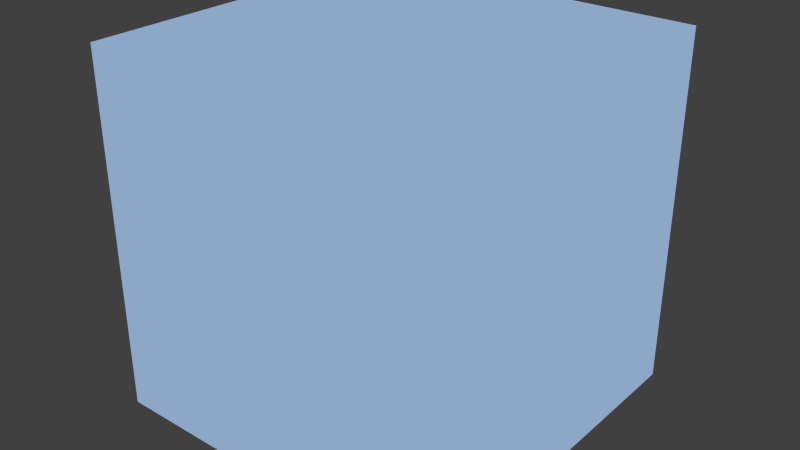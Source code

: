 # Source: sl-scene1.blend  (saved by Blender 2.76.0; exported with 4.5.12 LTS)
import bpy
from mathutils import Matrix  # noqa: F401  (used for matrix-valued properties, if any)

bpy.ops.wm.read_factory_settings(use_empty=True)
scene = bpy.context.scene
scene.name = 'Scene'

# ---- collections
col_collection_1 = bpy.data.collections.new('Collection 1'); scene.collection.children.link(col_collection_1)
col_explosion = bpy.data.collections.new('explosion')  # instanced only; not linked into the scene
col_pot = bpy.data.collections.new('pot')  # instanced only; not linked into the scene
col_pot_1 = bpy.data.collections.new('pot')  # instanced only; not linked into the scene
col_figur = bpy.data.collections.new('figur')  # instanced only; not linked into the scene
col_pot_2 = bpy.data.collections.new('pot')  # instanced only; not linked into the scene
col_tree = bpy.data.collections.new('tree')  # instanced only; not linked into the scene
col_water = bpy.data.collections.new('water')  # instanced only; not linked into the scene
col_grassland = bpy.data.collections.new('grassland')  # instanced only; not linked into the scene

# ---- materials (node trees are filled in below, after node groups)
mat_material_001 = bpy.data.materials.new('Material.001')
mat_material_001.alpha_threshold = 0.0
mat_material_001.roughness = 0.5

# ---- material node trees
mat_material_001.use_nodes = True; mat_material_001.node_tree.nodes.clear()
_N = mat_material_001.node_tree.nodes; _L = mat_material_001.node_tree.links
n0 = _N.new('ShaderNodeOutputMaterial'); n0.name = 'Material Output'; n0.location = (300, 300)
n1 = _N.new('ShaderNodeEmission'); n1.name = 'Emission'; n1.location = (10, 300)
n1.inputs[0].default_value = (0.2685, 0.3848, 0.5705, 1.0)
_L.new(n1.outputs[0], n0.inputs[0])
n0.is_active_output = True

# ---- world
world_world = bpy.data.worlds.new('World'); scene.world = world_world
world_world.color = (0.05088, 0.05088, 0.05088)
world_world.use_sun_shadow = False
world_world.sun_shadow_jitter_overblur = 0.0
world_world.cycles.sampling_method = 'MANUAL'
world_world.cycles.sample_map_resolution = 256

# ---- lights
light_lamp = bpy.data.lights.new('Lamp', 'SUN')
light_lamp.transmission_factor = 0.0
light_lamp.cutoff_distance = 30.0
light_lamp.angle = 0.1993
light_lamp.energy = 1.0
light_lamp.shadow_buffer_clip_start = 1.001
light_lamp.shadow_soft_size = 0.1
light_lamp.shadow_cascade_max_distance = 1000.0
light_lamp.cycles.use_multiple_importance_sampling = False

# ---- meshes
me_cube_001 = bpy.data.meshes.new('Cube.001')
me_cube_001.from_pydata([(-1.0, -1.0, -1.0), (-1.0, -1.0, 1.0), (-1.0, 1.0, -1.0), (-1.0, 1.0, 1.0), (1.0, -1.0, -1.0), (1.0, -1.0, 1.0), (1.0, 1.0, -1.0), (1.0, 1.0, 1.0)], [], [(1, 3, 2, 0), (3, 7, 6, 2), (7, 5, 4, 6), (5, 1, 0, 4), (0, 2, 6, 4), (5, 7, 3, 1)])
_uv = me_cube_001.uv_layers.new(name='UVMap')
_uv.uv.foreach_set('vector', [0.0, 0.0, 1.0, 0.0, 1.0, 1.0, 0.0, 1.0, 0.0, 0.0, 1.0, 0.0, 1.0, 1.0, 0.0, 1.0, 0.0, 0.0, 1.0, 0.0, 1.0, 1.0, 0.0, 1.0, 0.0, 0.0, 1.0, 0.0, 1.0, 1.0, 0.0, 1.0, 0.0, 0.0, 1.0, 0.0, 1.0, 1.0, 0.0, 1.0, 0.0, 0.0, 1.0, 0.0, 1.0, 1.0, 0.0, 1.0])
me_cube_001.materials.append(mat_material_001)
me_cube_001.use_remesh_preserve_volume = False
me_cube_001.use_remesh_preserve_attributes = False
me_cube_001.use_mirror_vertex_groups = False
me_cube_001.update()

# ---- objects
ob_explosion = bpy.data.objects.new('explosion', None)
ob_pot_002 = bpy.data.objects.new('pot.002', None)
ob_pot_001 = bpy.data.objects.new('pot.001', None)
ob_figur = bpy.data.objects.new('figur', None)
ob_pot = bpy.data.objects.new('pot', None)
ob_tree_022 = bpy.data.objects.new('tree.022', None)
ob_tree_021 = bpy.data.objects.new('tree.021', None)
ob_tree_020 = bpy.data.objects.new('tree.020', None)
ob_tree_019 = bpy.data.objects.new('tree.019', None)
ob_tree_018 = bpy.data.objects.new('tree.018', None)
ob_tree_017 = bpy.data.objects.new('tree.017', None)
ob_tree_016 = bpy.data.objects.new('tree.016', None)
ob_tree_015 = bpy.data.objects.new('tree.015', None)
ob_tree_014 = bpy.data.objects.new('tree.014', None)
ob_tree_013 = bpy.data.objects.new('tree.013', None)
ob_tree_012 = bpy.data.objects.new('tree.012', None)
ob_tree_011 = bpy.data.objects.new('tree.011', None)
ob_tree_010 = bpy.data.objects.new('tree.010', None)
ob_tree_009 = bpy.data.objects.new('tree.009', None)
ob_tree_008 = bpy.data.objects.new('tree.008', None)
ob_tree_007 = bpy.data.objects.new('tree.007', None)
ob_tree_006 = bpy.data.objects.new('tree.006', None)
ob_tree_005 = bpy.data.objects.new('tree.005', None)
ob_tree_004 = bpy.data.objects.new('tree.004', None)
ob_tree_003 = bpy.data.objects.new('tree.003', None)
ob_tree_002 = bpy.data.objects.new('tree.002', None)
ob_tree_001 = bpy.data.objects.new('tree.001', None)
ob_tree = bpy.data.objects.new('tree', None)
ob_cube_001 = bpy.data.objects.new('Cube.001', me_cube_001)
ob_water = bpy.data.objects.new('water', None)
ob_lamp = bpy.data.objects.new('Lamp', light_lamp)
ob_plane = bpy.data.objects.new('Plane', None)
ob_grassland = bpy.data.objects.new('grassland', None)

# ---- transforms, parenting, visibility, modifiers, constraints
ob_explosion.location = (-12.54, -17.81, 6.523)
ob_explosion.scale = (0.2419, 0.2419, 0.2419)
ob_explosion.empty_image_offset = (0.0, 0.0)
ob_explosion.show_instancer_for_render = False
ob_explosion.instance_type = 'COLLECTION'
ob_explosion.lineart.crease_threshold = 0.0
ob_pot_002.location = (-12.49, -17.7, 2.149)
ob_pot_002.rotation_euler = (0.1392, -0.02574, -3.738)
ob_pot_002.empty_image_offset = (0.0, 0.0)
ob_pot_002.show_instancer_for_render = False
ob_pot_002.instance_type = 'COLLECTION'
ob_pot_002.lineart.crease_threshold = 0.0
ob_pot_001.location = (-12.47, -17.75, 1.038)
ob_pot_001.rotation_euler = (-0.1232, 0.1105, 0.06506)
ob_pot_001.empty_image_offset = (0.0, 0.0)
ob_pot_001.show_instancer_for_render = False
ob_pot_001.instance_type = 'COLLECTION'
ob_pot_001.lineart.crease_threshold = 0.0
ob_figur.location = (-3.149, -15.72, 6.922)
ob_figur.rotation_euler = (1.571, -0.0, 1.324)
ob_figur.scale = (0.2377, 0.2377, 0.2377)
ob_figur.empty_image_offset = (0.0, 0.0)
ob_figur.show_instancer_for_render = False
ob_figur.instance_type = 'COLLECTION'
ob_figur.lineart.crease_threshold = 0.0
ob_pot.location = (-0.609, -20.82, 6.039)
ob_pot.empty_image_offset = (0.0, 0.0)
ob_pot.show_instancer_for_render = False
ob_pot.instance_type = 'COLLECTION'
ob_pot.lineart.crease_threshold = 0.0
ob_tree_022.location = (-25.87, -16.0, 9.78)
ob_tree_022.scale = (0.5116, 0.5116, 0.8657)
ob_tree_022.empty_image_offset = (0.0, 0.0)
ob_tree_022.show_instancer_for_render = False
ob_tree_022.instance_type = 'COLLECTION'
ob_tree_022.lineart.crease_threshold = 0.0
ob_tree_021.location = (-20.97, -5.322, 8.915)
ob_tree_021.scale = (0.5116, 0.5116, 0.8657)
ob_tree_021.empty_image_offset = (0.0, 0.0)
ob_tree_021.show_instancer_for_render = False
ob_tree_021.instance_type = 'COLLECTION'
ob_tree_021.lineart.crease_threshold = 0.0
ob_tree_020.location = (-20.26, 4.8, 9.017)
ob_tree_020.scale = (0.5116, 0.5116, 0.8657)
ob_tree_020.empty_image_offset = (0.0, 0.0)
ob_tree_020.show_instancer_for_render = False
ob_tree_020.instance_type = 'COLLECTION'
ob_tree_020.lineart.crease_threshold = 0.0
ob_tree_019.location = (-15.74, 1.167, 7.783)
ob_tree_019.scale = (0.5116, 0.5116, 0.8657)
ob_tree_019.empty_image_offset = (0.0, 0.0)
ob_tree_019.show_instancer_for_render = False
ob_tree_019.instance_type = 'COLLECTION'
ob_tree_019.lineart.crease_threshold = 0.0
ob_tree_018.location = (-26.06, -0.4599, 9.823)
ob_tree_018.scale = (0.5116, 0.5116, 0.8657)
ob_tree_018.empty_image_offset = (0.0, 0.0)
ob_tree_018.show_instancer_for_render = False
ob_tree_018.instance_type = 'COLLECTION'
ob_tree_018.lineart.crease_threshold = 0.0
ob_tree_017.location = (-12.65, 9.475, 8.519)
ob_tree_017.scale = (0.5116, 0.5116, 0.8657)
ob_tree_017.empty_image_offset = (0.0, 0.0)
ob_tree_017.show_instancer_for_render = False
ob_tree_017.instance_type = 'COLLECTION'
ob_tree_017.lineart.crease_threshold = 0.0
ob_tree_016.location = (-16.43, 14.54, 9.564)
ob_tree_016.scale = (0.5116, 0.5116, 0.8657)
ob_tree_016.empty_image_offset = (0.0, 0.0)
ob_tree_016.show_instancer_for_render = False
ob_tree_016.instance_type = 'COLLECTION'
ob_tree_016.lineart.crease_threshold = 0.0
ob_tree_015.location = (-12.57, 5.639, 8.012)
ob_tree_015.scale = (0.5116, 0.5116, 0.8657)
ob_tree_015.empty_image_offset = (0.0, 0.0)
ob_tree_015.show_instancer_for_render = False
ob_tree_015.instance_type = 'COLLECTION'
ob_tree_015.lineart.crease_threshold = 0.0
ob_tree_014.location = (-17.11, -28.4, 9.035)
ob_tree_014.scale = (0.5116, 0.5116, 0.8657)
ob_tree_014.empty_image_offset = (0.0, 0.0)
ob_tree_014.show_instancer_for_render = False
ob_tree_014.instance_type = 'COLLECTION'
ob_tree_014.lineart.crease_threshold = 0.0
ob_tree_013.location = (-4.607, -29.22, 7.686)
ob_tree_013.scale = (0.5116, 0.5116, 0.8657)
ob_tree_013.empty_image_offset = (0.0, 0.0)
ob_tree_013.show_instancer_for_render = False
ob_tree_013.instance_type = 'COLLECTION'
ob_tree_013.lineart.crease_threshold = 0.0
ob_tree_012.location = (-28.56, -9.457, 10.66)
ob_tree_012.scale = (0.5116, 0.5116, 0.8657)
ob_tree_012.empty_image_offset = (0.0, 0.0)
ob_tree_012.show_instancer_for_render = False
ob_tree_012.instance_type = 'COLLECTION'
ob_tree_012.lineart.crease_threshold = 0.0
ob_tree_011.location = (-20.93, -20.53, 8.606)
ob_tree_011.scale = (0.5116, 0.5116, 0.8657)
ob_tree_011.empty_image_offset = (0.0, 0.0)
ob_tree_011.show_instancer_for_render = False
ob_tree_011.instance_type = 'COLLECTION'
ob_tree_011.lineart.crease_threshold = 0.0
ob_tree_010.location = (-20.93, -20.53, 8.606)
ob_tree_010.scale = (0.5116, 0.5116, 0.8657)
ob_tree_010.empty_image_offset = (0.0, 0.0)
ob_tree_010.show_instancer_for_render = False
ob_tree_010.instance_type = 'COLLECTION'
ob_tree_010.lineart.crease_threshold = 0.0
ob_tree_009.location = (-20.93, -20.53, 8.606)
ob_tree_009.scale = (0.5116, 0.5116, 0.8657)
ob_tree_009.empty_image_offset = (0.0, 0.0)
ob_tree_009.show_instancer_for_render = False
ob_tree_009.instance_type = 'COLLECTION'
ob_tree_009.lineart.crease_threshold = 0.0
ob_tree_008.location = (-20.93, -20.53, 8.606)
ob_tree_008.scale = (0.5116, 0.5116, 0.8657)
ob_tree_008.empty_image_offset = (0.0, 0.0)
ob_tree_008.show_instancer_for_render = False
ob_tree_008.instance_type = 'COLLECTION'
ob_tree_008.lineart.crease_threshold = 0.0
ob_tree_007.location = (-20.93, -20.53, 8.606)
ob_tree_007.scale = (0.5116, 0.5116, 0.8657)
ob_tree_007.empty_image_offset = (0.0, 0.0)
ob_tree_007.show_instancer_for_render = False
ob_tree_007.instance_type = 'COLLECTION'
ob_tree_007.lineart.crease_threshold = 0.0
ob_tree_006.location = (-20.93, -20.53, 8.606)
ob_tree_006.scale = (0.5116, 0.5116, 0.8657)
ob_tree_006.empty_image_offset = (0.0, 0.0)
ob_tree_006.show_instancer_for_render = False
ob_tree_006.instance_type = 'COLLECTION'
ob_tree_006.lineart.crease_threshold = 0.0
ob_tree_005.location = (-20.93, -20.53, 8.606)
ob_tree_005.scale = (0.5116, 0.5116, 0.8657)
ob_tree_005.empty_image_offset = (0.0, 0.0)
ob_tree_005.show_instancer_for_render = False
ob_tree_005.instance_type = 'COLLECTION'
ob_tree_005.lineart.crease_threshold = 0.0
ob_tree_004.location = (-20.93, -20.53, 8.606)
ob_tree_004.scale = (0.5116, 0.5116, 0.8657)
ob_tree_004.empty_image_offset = (0.0, 0.0)
ob_tree_004.show_instancer_for_render = False
ob_tree_004.instance_type = 'COLLECTION'
ob_tree_004.lineart.crease_threshold = 0.0
ob_tree_003.location = (-20.93, -20.53, 8.606)
ob_tree_003.scale = (0.5116, 0.5116, 0.8657)
ob_tree_003.empty_image_offset = (0.0, 0.0)
ob_tree_003.show_instancer_for_render = False
ob_tree_003.instance_type = 'COLLECTION'
ob_tree_003.lineart.crease_threshold = 0.0
ob_tree_002.location = (-20.93, -20.53, 8.606)
ob_tree_002.scale = (0.5116, 0.5116, 0.8657)
ob_tree_002.empty_image_offset = (0.0, 0.0)
ob_tree_002.show_instancer_for_render = False
ob_tree_002.instance_type = 'COLLECTION'
ob_tree_002.lineart.crease_threshold = 0.0
ob_tree_001.location = (-20.93, -20.53, 8.606)
ob_tree_001.scale = (0.5116, 0.5116, 0.8657)
ob_tree_001.empty_image_offset = (0.0, 0.0)
ob_tree_001.show_instancer_for_render = False
ob_tree_001.instance_type = 'COLLECTION'
ob_tree_001.lineart.crease_threshold = 0.0
ob_tree.location = (-20.93, -20.53, 8.606)
ob_tree.scale = (0.5116, 0.5116, 0.8657)
ob_tree.empty_image_offset = (0.0, 0.0)
ob_tree.show_instancer_for_render = False
ob_tree.instance_type = 'COLLECTION'
ob_tree.lineart.crease_threshold = 0.0
ob_cube_001.location = (-9.827, -5.906, 3.961)
ob_cube_001.scale = (83.47, 83.47, 83.47)
ob_cube_001.visible_diffuse = False
ob_cube_001.visible_glossy = False
ob_cube_001.visible_transmission = False
ob_cube_001.visible_volume_scatter = False
ob_cube_001.visible_shadow = False
ob_cube_001.lineart.crease_threshold = 0.0
ob_water.location = (-9.827, -10.82, 5.391)
ob_water.empty_image_offset = (0.0, 0.0)
ob_water.show_instancer_for_render = False
ob_water.instance_type = 'COLLECTION'
ob_water.lineart.crease_threshold = 0.0
ob_lamp.location = (4.076, -10.3, 16.68)
ob_lamp.rotation_euler = (-0.08227, 0.8103, 8.618)
ob_lamp.lock_rotations_4d = False
ob_lamp.empty_display_type = 'ARROWS'
ob_lamp.color = (0.0, 0.0, 0.0, 0.0)
ob_lamp.lineart.crease_threshold = 0.0
ob_plane.location = (0.0, 0.0, 0.0)
ob_grassland.location = (-9.827, -5.906, -0.5936)
ob_grassland.empty_image_offset = (0.0, 0.0)
ob_grassland.show_instancer_for_render = False
ob_grassland.instance_type = 'COLLECTION'
ob_grassland.lineart.crease_threshold = 0.0
ob_explosion.instance_collection = col_explosion
ob_pot_002.instance_collection = col_pot_2
ob_pot_001.instance_collection = col_pot_2
ob_figur.instance_collection = col_figur
ob_pot.instance_collection = col_pot_2
ob_tree_022.instance_collection = col_tree
ob_tree_021.instance_collection = col_tree
ob_tree_020.instance_collection = col_tree
ob_tree_019.instance_collection = col_tree
ob_tree_018.instance_collection = col_tree
ob_tree_017.instance_collection = col_tree
ob_tree_016.instance_collection = col_tree
ob_tree_015.instance_collection = col_tree
ob_tree_014.instance_collection = col_tree
ob_tree_013.instance_collection = col_tree
ob_tree_012.instance_collection = col_tree
ob_tree_011.instance_collection = col_tree
ob_tree_010.instance_collection = col_tree
ob_tree_009.instance_collection = col_tree
ob_tree_008.instance_collection = col_tree
ob_tree_007.instance_collection = col_tree
ob_tree_006.instance_collection = col_tree
ob_tree_005.instance_collection = col_tree
ob_tree_004.instance_collection = col_tree
ob_tree_003.instance_collection = col_tree
ob_tree_002.instance_collection = col_tree
ob_tree_001.instance_collection = col_tree
ob_tree.instance_collection = col_tree
ob_water.instance_collection = col_water
ob_grassland.instance_collection = col_grassland

# ---- collection membership
col_collection_1.objects.link(ob_explosion)
col_collection_1.objects.link(ob_pot_002)
col_collection_1.objects.link(ob_pot_001)
col_collection_1.objects.link(ob_figur)
col_collection_1.objects.link(ob_pot)
col_collection_1.objects.link(ob_tree_022)
col_collection_1.objects.link(ob_tree_021)
col_collection_1.objects.link(ob_tree_020)
col_collection_1.objects.link(ob_tree_019)
col_collection_1.objects.link(ob_tree_018)
col_collection_1.objects.link(ob_tree_017)
col_collection_1.objects.link(ob_tree_016)
col_collection_1.objects.link(ob_tree_015)
col_collection_1.objects.link(ob_tree_014)
col_collection_1.objects.link(ob_tree_013)
col_collection_1.objects.link(ob_tree_012)
col_collection_1.objects.link(ob_tree_011)
col_collection_1.objects.link(ob_tree_010)
col_collection_1.objects.link(ob_tree_009)
col_collection_1.objects.link(ob_tree_008)
col_collection_1.objects.link(ob_tree_007)
col_collection_1.objects.link(ob_tree_006)
col_collection_1.objects.link(ob_tree_005)
col_collection_1.objects.link(ob_tree_004)
col_collection_1.objects.link(ob_tree_003)
col_collection_1.objects.link(ob_tree_002)
col_collection_1.objects.link(ob_tree_001)
col_collection_1.objects.link(ob_tree)
col_collection_1.objects.link(ob_cube_001)
col_collection_1.objects.link(ob_water)
col_collection_1.objects.link(ob_lamp)
col_collection_1.objects.link(ob_plane)
col_collection_1.objects.link(ob_grassland)

# ---- scene / render settings (as saved in the file)
scene.frame_start = 1; scene.frame_end = 600; scene.frame_set(0)
scene.render.engine = 'CYCLES'
scene.render.resolution_percentage = 50
scene.render.fps = 30
scene.render.dither_intensity = 0.0
scene.cycles.use_denoising = False
scene.cycles.samples = 10
scene.cycles.sampling_pattern = 'TABULATED_SOBOL'
scene.cycles.light_sampling_threshold = 0.0
scene.cycles.use_adaptive_sampling = False
scene.cycles.use_light_tree = False
scene.cycles.blur_glossy = 0.0
scene.cycles.pixel_filter_type = 'GAUSSIAN'
scene.cycles.sample_clamp_indirect = 0.0
scene.view_settings.view_transform = 'Standard'
bpy.context.view_layer.update()

# ---- added for rendering (the .blend has no active camera): camera
cam_auto = bpy.data.cameras.new('AutoCamera')
cam_auto.lens = 50.0
cam_auto.sensor_width = 36.0
cam_auto.clip_end = 4695.2
ob_auto_camera = bpy.data.objects.new('AutoCamera', cam_auto)
scene.collection.objects.link(ob_auto_camera)
ob_auto_camera.location = (257.706, -326.946, 217.988)
ob_auto_camera.rotation_euler = (1.09748, -7.21219e-08, 0.694738)
scene.camera = ob_auto_camera
bpy.context.view_layer.update()
